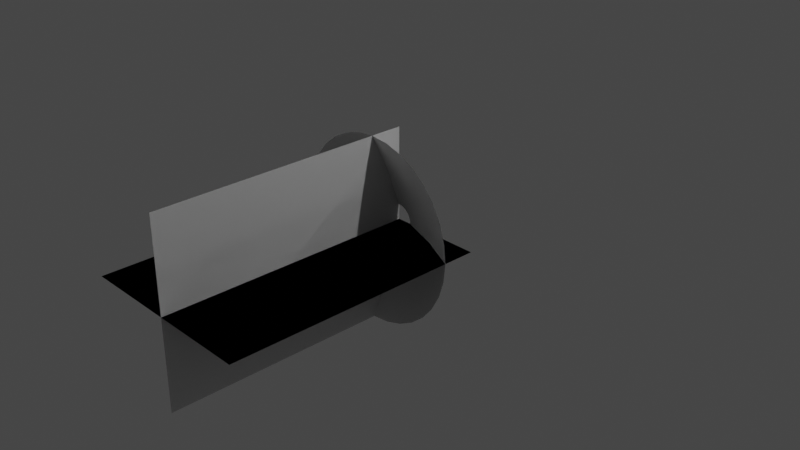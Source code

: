 # Source: muzzleFlash.blend  (saved by Blender 3.6.11; exported with 4.5.12 LTS)
import bpy
from mathutils import Matrix  # noqa: F401  (used for matrix-valued properties, if any)

bpy.ops.wm.read_factory_settings(use_empty=True)
scene = bpy.context.scene
scene.name = 'Scene'

# ---- collections
col_collection = bpy.data.collections.new('Collection'); scene.collection.children.link(col_collection)

# ---- world
world_world = bpy.data.worlds.new('World'); scene.world = world_world
world_world.use_nodes = True; world_world.node_tree.nodes.clear()
_N = world_world.node_tree.nodes; _L = world_world.node_tree.links
n0 = _N.new('ShaderNodeOutputWorld'); n0.name = 'World Output'; n0.location = (300, 300)
n1 = _N.new('ShaderNodeBackground'); n1.name = 'Background'; n1.location = (10, 300)
n1.inputs[0].default_value = (0.05088, 0.05088, 0.05088, 1.0)
_L.new(n1.outputs[0], n0.inputs[0])
n0.is_active_output = True
world_world.color = (0.05088, 0.05088, 0.05088)
world_world.use_sun_shadow = False
world_world.sun_shadow_jitter_overblur = 0.0

# ---- cameras
cam_camera = bpy.data.cameras.new('Camera')
cam_camera.clip_end = 100.0
cam_camera.ortho_scale = 7.314

# ---- lights
light_light = bpy.data.lights.new('Light', 'POINT')
light_light.transmission_factor = 0.0
light_light.energy = 1000.0
light_light.shadow_soft_size = 0.1
light_light.shadow_maximum_resolution = 0.006
light_light.use_absolute_resolution = True

# ---- meshes
me_circle = bpy.data.meshes.new('Circle')
me_circle.from_pydata([(0.003745, 1.0, 0.2992), (-0.1913, 0.9808, 0.2993), (-0.3789, 0.9239, 0.2993), (-0.5518, 0.8315, 0.2994), (-0.7034, 0.7071, 0.2994), (-0.8277, 0.5556, 0.2995), (-0.9201, 0.3827, 0.2995), (-0.977, 0.1951, 0.2995), (-0.9963, 3.773e-09, 0.2995), (-0.977, -0.1951, 0.2995), (-0.9201, -0.3827, 0.2995), (-0.8277, -0.5556, 0.2995), (-0.7034, -0.7071, 0.2994), (-0.5518, -0.8315, 0.2994), (-0.3789, -0.9239, 0.2993), (-0.1913, -0.9808, 0.2993), (0.003745, -1.0, 0.2992), (0.1988, -0.9808, 0.2991), (0.3864, -0.9239, 0.2991), (0.5593, -0.8315, 0.299), (0.7109, -0.7071, 0.299), (0.8352, -0.5556, 0.2989), (0.9276, -0.3827, 0.2989), (0.9845, -0.1951, 0.2989), (1.004, 3.773e-09, 0.2989), (0.9845, 0.1951, 0.2989), (0.9276, 0.3827, 0.2989), (0.8352, 0.5556, 0.2989), (0.7109, 0.7071, 0.299), (0.5593, 0.8315, 0.299), (0.3864, 0.9239, 0.2991), (0.1988, 0.9808, 0.2991), (0.003449, 0.1655, -0.0493), (-0.02884, 0.1623, -0.04937), (-0.05988, 0.1529, -0.04943), (-0.08849, 0.1376, -0.0495), (-0.1136, 0.117, -0.04955), (-0.1341, 0.09194, -0.0496), (-0.1494, 0.06333, -0.04963), (-0.1589, 0.03229, -0.04965), (-0.162, 1.591e-08, -0.04966), (-0.1589, -0.03229, -0.04965), (-0.1494, -0.06333, -0.04963), (-0.1341, -0.09194, -0.0496), (-0.1136, -0.117, -0.04955), (-0.08849, -0.1376, -0.0495), (-0.05988, -0.1529, -0.04943), (-0.02884, -0.1623, -0.04937), (0.003449, -0.1655, -0.0493), (0.03573, -0.1623, -0.04923), (0.06678, -0.1529, -0.04916), (0.09539, -0.1376, -0.0491), (0.1205, -0.117, -0.04904), (0.141, -0.09194, -0.049), (0.1563, -0.06333, -0.04897), (0.1658, -0.03229, -0.04895), (0.1689, 1.591e-08, -0.04894), (0.1658, 0.03229, -0.04895), (0.1563, 0.06333, -0.04897), (0.141, 0.09194, -0.049), (0.1205, 0.117, -0.04904), (0.09539, 0.1376, -0.0491), (0.06678, 0.1529, -0.04916), (0.03573, 0.1623, -0.04923), (-0.2177, 0.5408, 0.09947), (-0.3189, 0.4867, 0.09947), (0.3315, 0.4867, 0.09947), (0.2303, 0.5408, 0.09947), (0.006325, -0.5853, 0.09947), (0.1205, -0.5741, 0.09947), (-0.4076, 0.4139, 0.09947), (0.1205, 0.5741, 0.09947), (0.2303, -0.5408, 0.09947), (-0.4804, 0.3252, 0.09947), (0.006325, 0.5853, 0.09947), (0.3315, -0.4867, 0.09947), (-0.5345, 0.224, 0.09947), (0.4202, -0.4139, 0.09947), (-0.5678, 0.1142, 0.09947), (0.493, -0.3252, 0.09947), (-0.579, 1.255e-08, 0.09947), (0.5471, -0.224, 0.09947), (-0.5678, -0.1142, 0.09947), (0.5804, -0.1142, 0.09947), (-0.5345, -0.224, 0.09947), (0.5917, 1.255e-08, 0.09947), (-0.4804, -0.3252, 0.09947), (0.5804, 0.1142, 0.09947), (-0.4076, -0.4139, 0.09947), (0.5471, 0.224, 0.09947), (-0.3189, -0.4867, 0.09947), (0.493, 0.3252, 0.09947), (-0.2177, -0.5408, 0.09947), (-0.1079, 0.5741, 0.09947), (0.4202, 0.4139, 0.09947), (-0.1079, -0.5741, 0.09947)], [], [(65, 64, 34, 35), (67, 66, 61, 62), (69, 68, 48, 49), (70, 65, 35, 36), (71, 67, 62, 63), (72, 69, 49, 50), (73, 70, 36, 37), (74, 71, 63, 32), (75, 72, 50, 51), (76, 73, 37, 38), (77, 75, 51, 52), (78, 76, 38, 39), (79, 77, 52, 53), (80, 78, 39, 40), (81, 79, 53, 54), (82, 80, 40, 41), (83, 81, 54, 55), (84, 82, 41, 42), (85, 83, 55, 56), (86, 84, 42, 43), (87, 85, 56, 57), (88, 86, 43, 44), (89, 87, 57, 58), (90, 88, 44, 45), (91, 89, 58, 59), (92, 90, 45, 46), (93, 74, 32, 33), (94, 91, 59, 60), (95, 92, 46, 47), (64, 93, 33, 34), (66, 94, 60, 61), (68, 95, 47, 48), (16, 15, 95, 68), (29, 28, 94, 66), (2, 1, 93, 64), (15, 14, 92, 95), (28, 27, 91, 94), (1, 0, 74, 93), (14, 13, 90, 92), (27, 26, 89, 91), (13, 12, 88, 90), (26, 25, 87, 89), (12, 11, 86, 88), (25, 24, 85, 87), (11, 10, 84, 86), (24, 23, 83, 85), (10, 9, 82, 84), (23, 22, 81, 83), (9, 8, 80, 82), (22, 21, 79, 81), (8, 7, 78, 80), (21, 20, 77, 79), (7, 6, 76, 78), (20, 19, 75, 77), (6, 5, 73, 76), (19, 18, 72, 75), (0, 31, 71, 74), (5, 4, 70, 73), (18, 17, 69, 72), (31, 30, 67, 71), (4, 3, 65, 70), (17, 16, 68, 69), (30, 29, 66, 67), (3, 2, 64, 65)])
me_circle.polygons.foreach_set('use_smooth', [True] * 64)
_uv = me_circle.uv_layers.new(name='UVMap')
_uv.uv.foreach_set('vector', [0.9373, 0.5031, 0.9686, 0.5031, 0.9688, 0.0, 0.9375, 0.0, 0.09392, 0.5031, 0.1252, 0.5031, 0.1254, 5.96e-08, 0.09412, 5.96e-08, 0.5, 0.5031, 0.5312, 0.5031, 0.5314, 0.0, 0.5002, 0.0, 0.9061, 0.5031, 0.9373, 0.5031, 0.9375, 0.0, 0.9063, 0.0, 0.06268, 0.5031, 0.09392, 0.5031, 0.09412, 5.96e-08, 0.06288, 5.96e-08, 0.4688, 0.5031, 0.5, 0.5031, 0.5002, 0.0, 0.469, 0.0, 0.8748, 0.5031, 0.9061, 0.5031, 0.9063, 0.0, 0.8751, 0.0, 0.03144, 0.5031, 0.06268, 0.5031, 0.06288, 5.96e-08, 0.03165, 5.96e-08, 0.4375, 0.5031, 0.4688, 0.5031, 0.469, 0.0, 0.4377, 0.0, 0.8436, 0.5031, 0.8748, 0.5031, 0.8751, 0.0, 0.8438, 0.0, 0.4063, 0.5031, 0.4375, 0.5031, 0.4377, 0.0, 0.4065, 0.0, 0.8124, 0.5031, 0.8436, 0.5031, 0.8438, 0.0, 0.8126, 0.0, 0.375, 0.5031, 0.4063, 0.5031, 0.4065, 0.0, 0.3753, 0.0, 0.7811, 0.5031, 0.8124, 0.5031, 0.8126, 0.0, 0.7813, 0.0, 0.3438, 0.5031, 0.375, 0.5031, 0.3753, 0.0, 0.344, 0.0, 0.7499, 0.5031, 0.7811, 0.5031, 0.7813, 0.0, 0.7501, 0.0, 0.3126, 0.5031, 0.3438, 0.5031, 0.344, 0.0, 0.3128, 0.0, 0.7187, 0.5031, 0.7499, 0.5031, 0.7501, 0.0, 0.7189, 0.0, 0.2813, 0.5031, 0.3126, 0.5031, 0.3128, 0.0, 0.2815, 0.0, 0.6874, 0.5031, 0.7187, 0.5031, 0.7189, 0.0, 0.6876, 0.0, 0.2501, 0.5031, 0.2813, 0.5031, 0.2815, 0.0, 0.2503, 0.0, 0.6562, 0.5031, 0.6874, 0.5031, 0.6876, 0.0, 0.6564, 0.0, 0.2189, 0.5031, 0.2501, 0.5031, 0.2503, 0.0, 0.2191, 0.0, 0.6249, 0.5031, 0.6562, 0.5031, 0.6564, 0.0, 0.6252, 0.0, 0.1876, 0.5031, 0.2189, 0.5031, 0.2191, 0.0, 0.1878, 5.96e-08, 0.5937, 0.5031, 0.6249, 0.5031, 0.6252, 0.0, 0.5939, 0.0, 0.0002035, 0.5031, 0.03144, 0.5031, 0.03165, 5.96e-08, 0.0004095, 1.192e-07, 0.1564, 0.5031, 0.1876, 0.5031, 0.1878, 5.96e-08, 0.1566, 5.96e-08, 0.5625, 0.5031, 0.5937, 0.5031, 0.5939, 0.0, 0.5627, 0.0, 0.9686, 0.5031, 0.9998, 0.5031, 1.0, 0.0, 0.9688, 0.0, 0.1252, 0.5031, 0.1564, 0.5031, 0.1566, 5.96e-08, 0.1254, 5.96e-08, 0.5312, 0.5031, 0.5625, 0.5031, 0.5627, 0.0, 0.5314, 0.0, 0.531, 1.0, 0.5623, 1.0, 0.5625, 0.5031, 0.5312, 0.5031, 0.1249, 1.0, 0.1562, 1.0, 0.1564, 0.5031, 0.1252, 0.5031, 0.9684, 1.0, 0.9996, 1.0, 0.9998, 0.5031, 0.9686, 0.5031, 0.5623, 1.0, 0.5935, 1.0, 0.5937, 0.5031, 0.5625, 0.5031, 0.1562, 1.0, 0.1874, 1.0, 0.1876, 0.5031, 0.1564, 0.5031, 1.192e-07, 1.0, 0.03124, 1.0, 0.03144, 0.5031, 0.0002035, 0.5031, 0.5935, 1.0, 0.6247, 1.0, 0.6249, 0.5031, 0.5937, 0.5031, 0.1874, 1.0, 0.2187, 1.0, 0.2189, 0.5031, 0.1876, 0.5031, 0.6247, 1.0, 0.656, 1.0, 0.6562, 0.5031, 0.6249, 0.5031, 0.2187, 1.0, 0.2499, 1.0, 0.2501, 0.5031, 0.2189, 0.5031, 0.656, 1.0, 0.6872, 1.0, 0.6874, 0.5031, 0.6562, 0.5031, 0.2499, 1.0, 0.2811, 1.0, 0.2813, 0.5031, 0.2501, 0.5031, 0.6872, 1.0, 0.7185, 1.0, 0.7187, 0.5031, 0.6874, 0.5031, 0.2811, 1.0, 0.3124, 1.0, 0.3126, 0.5031, 0.2813, 0.5031, 0.7185, 1.0, 0.7497, 1.0, 0.7499, 0.5031, 0.7187, 0.5031, 0.3124, 1.0, 0.3436, 1.0, 0.3438, 0.5031, 0.3126, 0.5031, 0.7497, 1.0, 0.7809, 1.0, 0.7811, 0.5031, 0.7499, 0.5031, 0.3436, 1.0, 0.3748, 1.0, 0.375, 0.5031, 0.3438, 0.5031, 0.7809, 1.0, 0.8122, 1.0, 0.8124, 0.5031, 0.7811, 0.5031, 0.3748, 1.0, 0.4061, 1.0, 0.4063, 0.5031, 0.375, 0.5031, 0.8122, 1.0, 0.8434, 1.0, 0.8436, 0.5031, 0.8124, 0.5031, 0.4061, 1.0, 0.4373, 1.0, 0.4375, 0.5031, 0.4063, 0.5031, 0.8434, 1.0, 0.8746, 1.0, 0.8748, 0.5031, 0.8436, 0.5031, 0.4373, 1.0, 0.4686, 1.0, 0.4688, 0.5031, 0.4375, 0.5031, 0.03124, 1.0, 0.06247, 1.0, 0.06268, 0.5031, 0.03144, 0.5031, 0.8746, 1.0, 0.9059, 1.0, 0.9061, 0.5031, 0.8748, 0.5031, 0.4686, 1.0, 0.4998, 1.0, 0.5, 0.5031, 0.4688, 0.5031, 0.06247, 1.0, 0.09371, 1.0, 0.09392, 0.5031, 0.06268, 0.5031, 0.9059, 1.0, 0.9371, 1.0, 0.9373, 0.5031, 0.9061, 0.5031, 0.4998, 1.0, 0.531, 1.0, 0.5312, 0.5031, 0.5, 0.5031, 0.09371, 1.0, 0.1249, 1.0, 0.1252, 0.5031, 0.09392, 0.5031, 0.9371, 1.0, 0.9684, 1.0, 0.9686, 0.5031, 0.9373, 0.5031])
me_circle.update()
me_plane = bpy.data.meshes.new('Plane')
me_plane.from_pydata([(-1.0, -2.807, 0.0), (1.0, -2.807, 0.0), (-1.0, 0.0, 0.0), (1.0, 0.0, 0.0), (-1.0, -2.807, 0.0), (1.0, -2.807, 0.0), (-1.0, 0.0, 0.0), (1.0, 0.0, 0.0), (-5.96e-08, -2.807, -1.0), (5.96e-08, -2.807, 1.0), (-5.96e-08, 0.0, -1.0), (5.96e-08, 0.0, 1.0), (-5.96e-08, -2.807, -1.0), (5.96e-08, -2.807, 1.0), (-5.96e-08, 0.0, -1.0), (5.96e-08, 0.0, 1.0)], [], [(0, 1, 3, 2), (4, 5, 7, 6), (8, 9, 11, 10), (12, 13, 15, 14)])
_uv = me_plane.uv_layers.new(name='UVMap')
_uv.uv.foreach_set('vector', [1.0, 1.0, 1.192e-07, 1.0, 0.0, 1.192e-07, 1.0, 0.0, 1.0, 1.0, 1.192e-07, 1.0, 0.0, 1.192e-07, 1.0, 0.0, 1.0, 1.0, 1.192e-07, 1.0, 0.0, 1.192e-07, 1.0, 0.0, 1.0, 1.0, 1.192e-07, 1.0, 0.0, 1.192e-07, 1.0, 0.0])
me_plane.update()

# ---- objects
ob_light = bpy.data.objects.new('Light', light_light)
ob_camera = bpy.data.objects.new('Camera', cam_camera)
ob_muzzlecone = bpy.data.objects.new('MuzzleCone', me_circle)
ob_muzzleplanes = bpy.data.objects.new('MuzzlePlanes', me_plane)

# ---- transforms, parenting, visibility, modifiers, constraints
ob_light.location = (4.076, 1.005, 5.904)
ob_light.rotation_euler = (0.6503, 0.05522, 1.866)
ob_light.lock_rotations_4d = False
ob_light.empty_display_type = 'ARROWS'
ob_light.color = (0.0, 0.0, 0.0, 0.0)
ob_light.lineart.crease_threshold = 0.0
ob_camera.location = (7.359, -6.926, 4.958)
ob_camera.rotation_euler = (1.109, 0.0, 0.8149)
ob_camera.lock_rotations_4d = False
ob_camera.empty_display_type = 'ARROWS'
ob_camera.color = (0.0, 0.0, 0.0, 0.0)
ob_camera.display_type = 'WIRE'
ob_camera.lineart.crease_threshold = 0.0
ob_muzzlecone.location = (0.0, -0.05375, 0.0)
ob_muzzlecone.rotation_euler = (1.571, -0.0, 0.0)
ob_muzzleplanes.location = (0.0, 0.0, 0.0)

# ---- collection membership
col_collection.objects.link(ob_light)
col_collection.objects.link(ob_camera)
col_collection.objects.link(ob_muzzlecone)
col_collection.objects.link(ob_muzzleplanes)

# ---- scene / render settings (as saved in the file)
scene.camera = ob_camera
scene.frame_start = 1; scene.frame_end = 250; scene.frame_set(1)
scene.render.engine = 'BLENDER_EEVEE_NEXT'
scene.cycles.sampling_pattern = 'TABULATED_SOBOL'
scene.view_settings.view_transform = 'Filmic'
bpy.context.view_layer.update()
